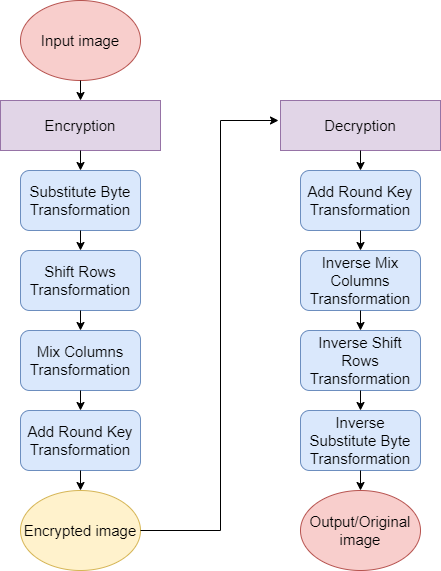

The diagram above was exported from draw.io. Its source (the exported page's mxGraphModel, read from the mxfile embedded in the PNG):
<mxGraphModel dx="1038" dy="580" grid="1" gridSize="10" guides="1" tooltips="1" connect="1" arrows="1" fold="1" page="1" pageScale="1" pageWidth="850" pageHeight="1100" math="0" shadow="0">
  <root>
    <mxCell id="0" />
    <mxCell id="1" parent="0" />
    <mxCell id="-pLgIxUMqsAgrSwv0zdD-1" value="Input image" style="ellipse;whiteSpace=wrap;html=1;fontSize=15;fillColor=#f8cecc;strokeColor=#b85450;" vertex="1" parent="1">
      <mxGeometry x="200" y="20" width="120" height="80" as="geometry" />
    </mxCell>
    <mxCell id="-pLgIxUMqsAgrSwv0zdD-2" value="Encryption" style="rounded=0;whiteSpace=wrap;html=1;fontSize=15;fillColor=#e1d5e7;strokeColor=#9673a6;" vertex="1" parent="1">
      <mxGeometry x="180" y="120" width="160" height="50" as="geometry" />
    </mxCell>
    <mxCell id="-pLgIxUMqsAgrSwv0zdD-3" value="Substitute Byte Transformation" style="rounded=1;whiteSpace=wrap;html=1;fontSize=15;fillColor=#dae8fc;strokeColor=#6c8ebf;" vertex="1" parent="1">
      <mxGeometry x="200" y="190" width="120" height="60" as="geometry" />
    </mxCell>
    <mxCell id="-pLgIxUMqsAgrSwv0zdD-6" value="Inverse Substitute Byte Transformation" style="rounded=1;whiteSpace=wrap;html=1;fontSize=15;fillColor=#dae8fc;strokeColor=#6c8ebf;" vertex="1" parent="1">
      <mxGeometry x="480" y="430" width="120" height="60" as="geometry" />
    </mxCell>
    <mxCell id="-pLgIxUMqsAgrSwv0zdD-7" value="Shift Rows Transformation" style="rounded=1;whiteSpace=wrap;html=1;fontSize=15;fillColor=#dae8fc;strokeColor=#6c8ebf;" vertex="1" parent="1">
      <mxGeometry x="200" y="270" width="120" height="60" as="geometry" />
    </mxCell>
    <mxCell id="-pLgIxUMqsAgrSwv0zdD-8" value="Inverse Shift Rows Transformation" style="rounded=1;whiteSpace=wrap;html=1;fontSize=15;fillColor=#dae8fc;strokeColor=#6c8ebf;" vertex="1" parent="1">
      <mxGeometry x="480" y="350" width="120" height="60" as="geometry" />
    </mxCell>
    <mxCell id="-pLgIxUMqsAgrSwv0zdD-9" value="Mix Columns Transformation" style="rounded=1;whiteSpace=wrap;html=1;fontSize=15;fillColor=#dae8fc;strokeColor=#6c8ebf;" vertex="1" parent="1">
      <mxGeometry x="200" y="350" width="120" height="60" as="geometry" />
    </mxCell>
    <mxCell id="-pLgIxUMqsAgrSwv0zdD-10" value="Inverse Mix Columns Transformation" style="rounded=1;whiteSpace=wrap;html=1;fontSize=15;fillColor=#dae8fc;strokeColor=#6c8ebf;" vertex="1" parent="1">
      <mxGeometry x="480" y="270" width="120" height="60" as="geometry" />
    </mxCell>
    <mxCell id="-pLgIxUMqsAgrSwv0zdD-11" value="Add Round Key Transformation" style="rounded=1;whiteSpace=wrap;html=1;fontSize=15;fillColor=#dae8fc;strokeColor=#6c8ebf;" vertex="1" parent="1">
      <mxGeometry x="200" y="430" width="120" height="60" as="geometry" />
    </mxCell>
    <mxCell id="-pLgIxUMqsAgrSwv0zdD-12" value="Add Round Key Transformation" style="rounded=1;whiteSpace=wrap;html=1;fontSize=15;fillColor=#dae8fc;strokeColor=#6c8ebf;" vertex="1" parent="1">
      <mxGeometry x="480" y="190" width="120" height="60" as="geometry" />
    </mxCell>
    <mxCell id="-pLgIxUMqsAgrSwv0zdD-15" value="Decryption" style="rounded=0;whiteSpace=wrap;html=1;fontSize=15;fillColor=#e1d5e7;strokeColor=#9673a6;" vertex="1" parent="1">
      <mxGeometry x="460" y="120" width="160" height="50" as="geometry" />
    </mxCell>
    <mxCell id="-pLgIxUMqsAgrSwv0zdD-16" value="Output/Original image" style="ellipse;whiteSpace=wrap;html=1;fontSize=15;fillColor=#f8cecc;strokeColor=#b85450;" vertex="1" parent="1">
      <mxGeometry x="480" y="510" width="120" height="80" as="geometry" />
    </mxCell>
    <mxCell id="-pLgIxUMqsAgrSwv0zdD-17" value="Encrypted image" style="ellipse;whiteSpace=wrap;html=1;fontSize=15;fillColor=#fff2cc;strokeColor=#d6b656;" vertex="1" parent="1">
      <mxGeometry x="200" y="510" width="120" height="80" as="geometry" />
    </mxCell>
    <mxCell id="-pLgIxUMqsAgrSwv0zdD-19" value="" style="endArrow=classic;html=1;fontSize=15;exitX=0.5;exitY=1;exitDx=0;exitDy=0;entryX=0.5;entryY=0;entryDx=0;entryDy=0;" edge="1" parent="1" source="-pLgIxUMqsAgrSwv0zdD-1" target="-pLgIxUMqsAgrSwv0zdD-2">
      <mxGeometry width="50" height="50" relative="1" as="geometry">
        <mxPoint x="420" y="320" as="sourcePoint" />
        <mxPoint x="470" y="270" as="targetPoint" />
      </mxGeometry>
    </mxCell>
    <mxCell id="-pLgIxUMqsAgrSwv0zdD-20" value="" style="endArrow=classic;html=1;fontSize=15;exitX=0.5;exitY=1;exitDx=0;exitDy=0;entryX=0.5;entryY=0;entryDx=0;entryDy=0;" edge="1" parent="1" source="-pLgIxUMqsAgrSwv0zdD-2" target="-pLgIxUMqsAgrSwv0zdD-3">
      <mxGeometry width="50" height="50" relative="1" as="geometry">
        <mxPoint x="270" y="110" as="sourcePoint" />
        <mxPoint x="270" y="130" as="targetPoint" />
      </mxGeometry>
    </mxCell>
    <mxCell id="-pLgIxUMqsAgrSwv0zdD-21" value="" style="endArrow=classic;html=1;fontSize=15;exitX=0.5;exitY=1;exitDx=0;exitDy=0;entryX=0.5;entryY=0;entryDx=0;entryDy=0;" edge="1" parent="1" source="-pLgIxUMqsAgrSwv0zdD-3" target="-pLgIxUMqsAgrSwv0zdD-7">
      <mxGeometry width="50" height="50" relative="1" as="geometry">
        <mxPoint x="280" y="120" as="sourcePoint" />
        <mxPoint x="280" y="140" as="targetPoint" />
      </mxGeometry>
    </mxCell>
    <mxCell id="-pLgIxUMqsAgrSwv0zdD-22" value="" style="endArrow=classic;html=1;fontSize=15;exitX=0.5;exitY=1;exitDx=0;exitDy=0;entryX=0.5;entryY=0;entryDx=0;entryDy=0;" edge="1" parent="1" source="-pLgIxUMqsAgrSwv0zdD-7" target="-pLgIxUMqsAgrSwv0zdD-9">
      <mxGeometry width="50" height="50" relative="1" as="geometry">
        <mxPoint x="290" y="130" as="sourcePoint" />
        <mxPoint x="290" y="150" as="targetPoint" />
      </mxGeometry>
    </mxCell>
    <mxCell id="-pLgIxUMqsAgrSwv0zdD-23" value="" style="endArrow=classic;html=1;fontSize=15;exitX=0.5;exitY=1;exitDx=0;exitDy=0;entryX=0.5;entryY=0;entryDx=0;entryDy=0;" edge="1" parent="1" source="-pLgIxUMqsAgrSwv0zdD-15" target="-pLgIxUMqsAgrSwv0zdD-12">
      <mxGeometry width="50" height="50" relative="1" as="geometry">
        <mxPoint x="420" y="320" as="sourcePoint" />
        <mxPoint x="470" y="270" as="targetPoint" />
      </mxGeometry>
    </mxCell>
    <mxCell id="-pLgIxUMqsAgrSwv0zdD-24" value="" style="endArrow=classic;html=1;fontSize=15;exitX=0.5;exitY=1;exitDx=0;exitDy=0;entryX=0.5;entryY=0;entryDx=0;entryDy=0;" edge="1" parent="1" source="-pLgIxUMqsAgrSwv0zdD-12" target="-pLgIxUMqsAgrSwv0zdD-10">
      <mxGeometry width="50" height="50" relative="1" as="geometry">
        <mxPoint x="420" y="320" as="sourcePoint" />
        <mxPoint x="470" y="270" as="targetPoint" />
      </mxGeometry>
    </mxCell>
    <mxCell id="-pLgIxUMqsAgrSwv0zdD-25" value="" style="endArrow=classic;html=1;fontSize=15;exitX=0.5;exitY=1;exitDx=0;exitDy=0;entryX=0.5;entryY=0;entryDx=0;entryDy=0;" edge="1" parent="1" source="-pLgIxUMqsAgrSwv0zdD-10" target="-pLgIxUMqsAgrSwv0zdD-8">
      <mxGeometry width="50" height="50" relative="1" as="geometry">
        <mxPoint x="420" y="320" as="sourcePoint" />
        <mxPoint x="470" y="270" as="targetPoint" />
      </mxGeometry>
    </mxCell>
    <mxCell id="-pLgIxUMqsAgrSwv0zdD-26" value="" style="endArrow=classic;html=1;fontSize=15;exitX=0.5;exitY=1;exitDx=0;exitDy=0;entryX=0.5;entryY=0;entryDx=0;entryDy=0;" edge="1" parent="1" source="-pLgIxUMqsAgrSwv0zdD-8" target="-pLgIxUMqsAgrSwv0zdD-6">
      <mxGeometry width="50" height="50" relative="1" as="geometry">
        <mxPoint x="420" y="320" as="sourcePoint" />
        <mxPoint x="470" y="270" as="targetPoint" />
      </mxGeometry>
    </mxCell>
    <mxCell id="-pLgIxUMqsAgrSwv0zdD-27" value="" style="endArrow=classic;html=1;fontSize=15;exitX=0.5;exitY=1;exitDx=0;exitDy=0;entryX=0.5;entryY=0;entryDx=0;entryDy=0;" edge="1" parent="1" source="-pLgIxUMqsAgrSwv0zdD-9" target="-pLgIxUMqsAgrSwv0zdD-11">
      <mxGeometry width="50" height="50" relative="1" as="geometry">
        <mxPoint x="420" y="320" as="sourcePoint" />
        <mxPoint x="470" y="270" as="targetPoint" />
      </mxGeometry>
    </mxCell>
    <mxCell id="-pLgIxUMqsAgrSwv0zdD-28" value="" style="endArrow=classic;html=1;fontSize=15;exitX=0.5;exitY=1;exitDx=0;exitDy=0;entryX=0.5;entryY=0;entryDx=0;entryDy=0;" edge="1" parent="1" source="-pLgIxUMqsAgrSwv0zdD-11" target="-pLgIxUMqsAgrSwv0zdD-17">
      <mxGeometry width="50" height="50" relative="1" as="geometry">
        <mxPoint x="420" y="320" as="sourcePoint" />
        <mxPoint x="470" y="270" as="targetPoint" />
      </mxGeometry>
    </mxCell>
    <mxCell id="-pLgIxUMqsAgrSwv0zdD-29" value="" style="endArrow=classic;html=1;fontSize=15;exitX=0.5;exitY=1;exitDx=0;exitDy=0;entryX=0.5;entryY=0;entryDx=0;entryDy=0;" edge="1" parent="1" source="-pLgIxUMqsAgrSwv0zdD-6" target="-pLgIxUMqsAgrSwv0zdD-16">
      <mxGeometry width="50" height="50" relative="1" as="geometry">
        <mxPoint x="420" y="320" as="sourcePoint" />
        <mxPoint x="470" y="270" as="targetPoint" />
      </mxGeometry>
    </mxCell>
    <mxCell id="-pLgIxUMqsAgrSwv0zdD-30" value="" style="endArrow=classic;html=1;fontSize=15;" edge="1" parent="1">
      <mxGeometry width="50" height="50" relative="1" as="geometry">
        <mxPoint x="400" y="140" as="sourcePoint" />
        <mxPoint x="458" y="140" as="targetPoint" />
      </mxGeometry>
    </mxCell>
    <mxCell id="-pLgIxUMqsAgrSwv0zdD-31" value="" style="endArrow=none;html=1;fontSize=15;exitX=1;exitY=0.5;exitDx=0;exitDy=0;" edge="1" parent="1" source="-pLgIxUMqsAgrSwv0zdD-17">
      <mxGeometry width="50" height="50" relative="1" as="geometry">
        <mxPoint x="420" y="320" as="sourcePoint" />
        <mxPoint x="400" y="550" as="targetPoint" />
      </mxGeometry>
    </mxCell>
    <mxCell id="-pLgIxUMqsAgrSwv0zdD-32" value="" style="endArrow=none;html=1;fontSize=15;" edge="1" parent="1">
      <mxGeometry width="50" height="50" relative="1" as="geometry">
        <mxPoint x="400" y="550" as="sourcePoint" />
        <mxPoint x="400" y="140" as="targetPoint" />
      </mxGeometry>
    </mxCell>
  </root>
</mxGraphModel>